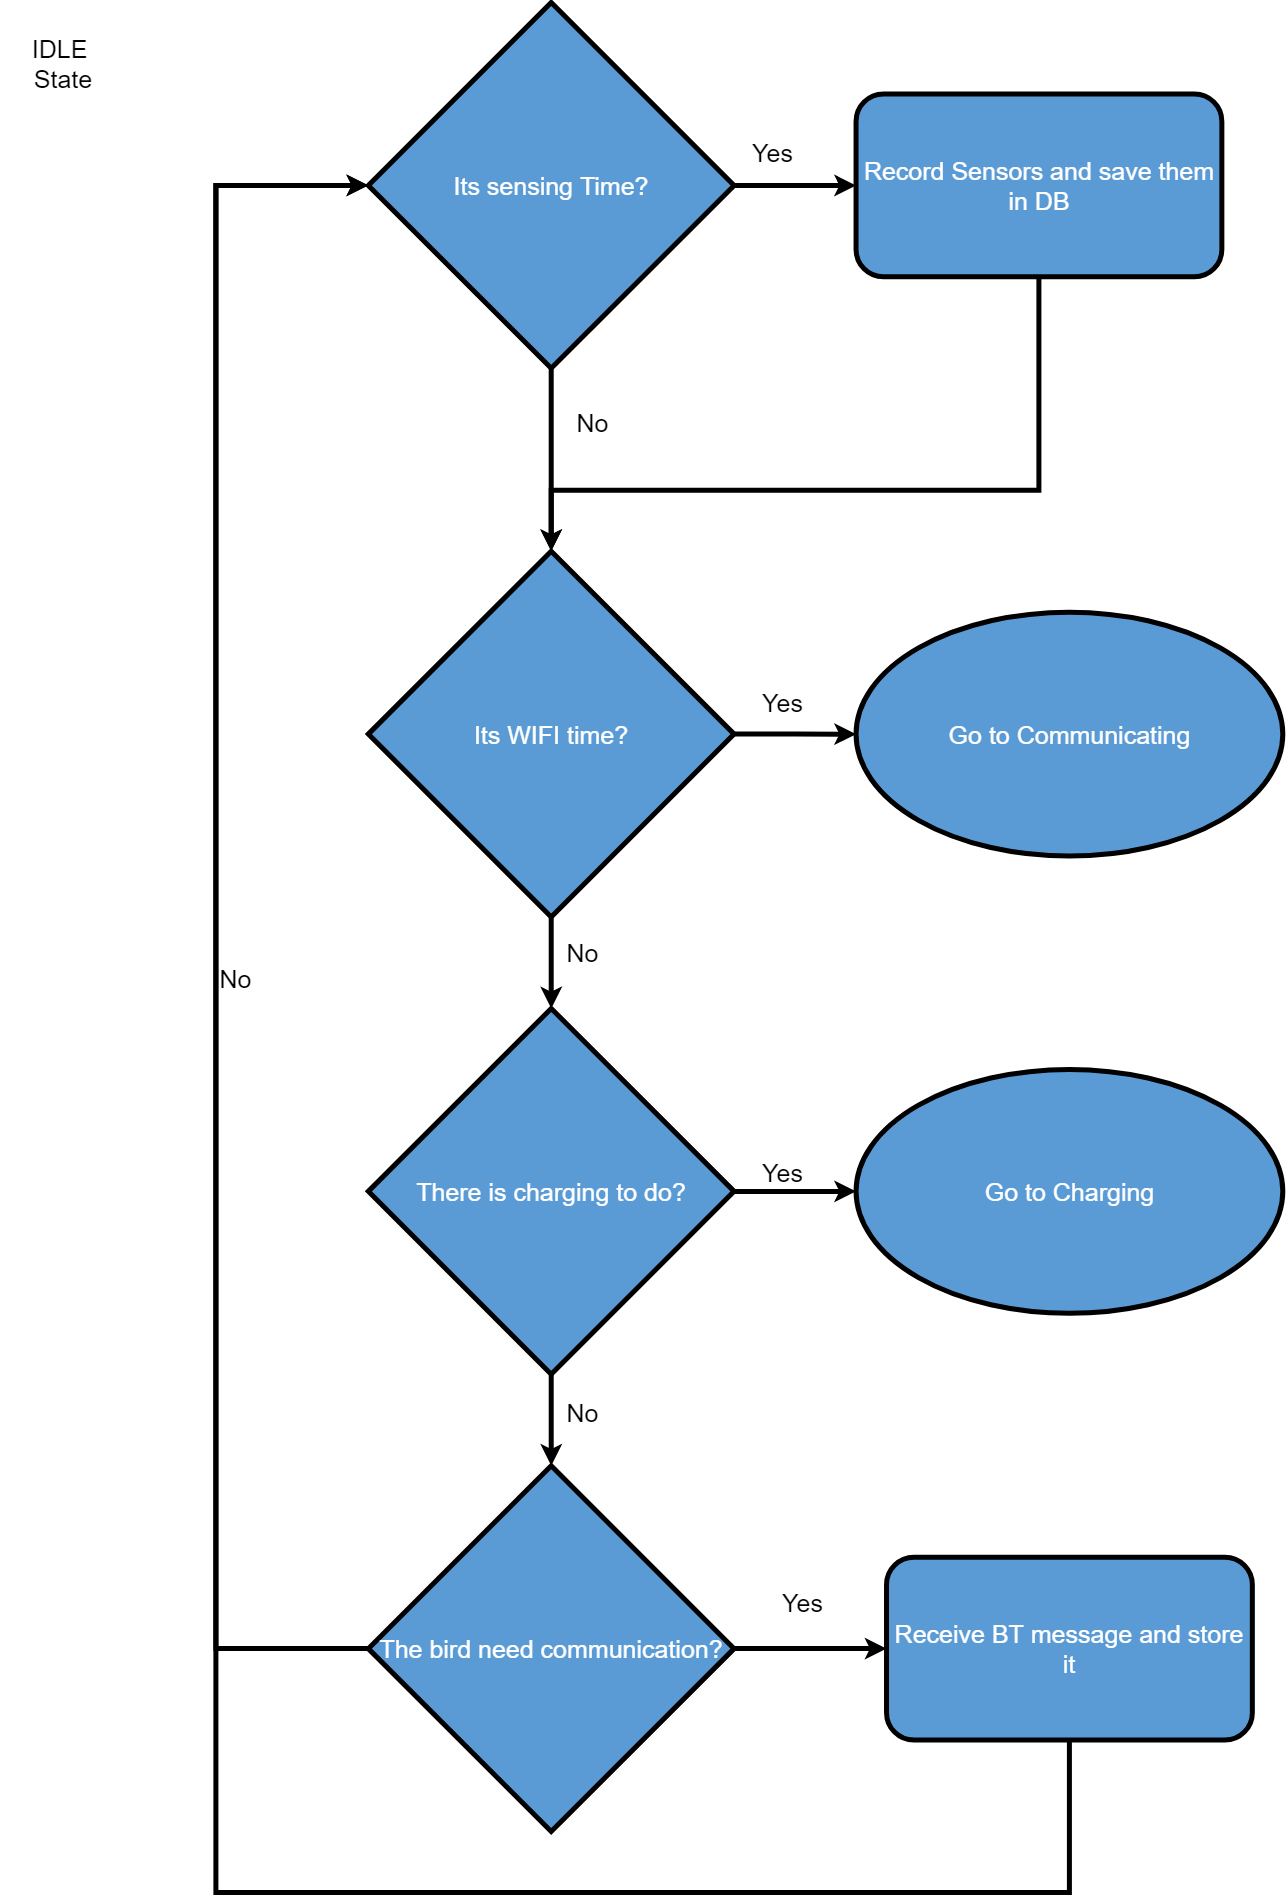

The diagram above was exported from draw.io. Its source (the exported page's mxGraphModel, read from the mxfile embedded in the PNG):
<mxGraphModel dx="336" dy="713" grid="1" gridSize="10" guides="1" tooltips="1" connect="1" arrows="1" fold="1" page="1" pageScale="1" pageWidth="827" pageHeight="1169" math="0" shadow="0">
  <root>
    <mxCell id="0" />
    <mxCell id="1" parent="0" />
    <mxCell id="OLDNZjY_V4Xaq0CXcxeR-1" value="" style="group;fontSize=25;" parent="1" vertex="1" connectable="0">
      <mxGeometry x="950" y="80" width="1280.32" height="1890" as="geometry" />
    </mxCell>
    <mxCell id="Kl6rUYlBZ52-5VsQZGhu-5" value="IDLE&amp;nbsp;&lt;br style=&quot;font-size: 25px&quot;&gt;State" style="text;html=1;strokeColor=none;fillColor=none;align=center;verticalAlign=middle;whiteSpace=wrap;rounded=0;strokeWidth=5;fontSize=25;" parent="OLDNZjY_V4Xaq0CXcxeR-1" vertex="1">
      <mxGeometry y="30.483870967741936" width="121.93523809523808" height="60.96774193548387" as="geometry" />
    </mxCell>
    <mxCell id="Kl6rUYlBZ52-5VsQZGhu-8" value="Its sensing Time?" style="rhombus;whiteSpace=wrap;html=1;fillColor=#5B9BD5;fontColor=#FFFFFF;strokeWidth=5;fontSize=25;" parent="OLDNZjY_V4Xaq0CXcxeR-1" vertex="1">
      <mxGeometry x="365.80571428571426" width="365.80571428571426" height="365.8064516129033" as="geometry" />
    </mxCell>
    <mxCell id="Kl6rUYlBZ52-5VsQZGhu-11" value="Its WIFI time?" style="rhombus;whiteSpace=wrap;html=1;fillColor=#5B9BD5;fontColor=#FFFFFF;strokeWidth=5;fontSize=25;" parent="OLDNZjY_V4Xaq0CXcxeR-1" vertex="1">
      <mxGeometry x="365.80571428571426" y="548.7096774193549" width="365.80571428571426" height="365.8064516129033" as="geometry" />
    </mxCell>
    <mxCell id="Kl6rUYlBZ52-5VsQZGhu-6" value="No" style="edgeStyle=orthogonalEdgeStyle;rounded=0;orthogonalLoop=1;jettySize=auto;html=1;labelBackgroundColor=none;strokeWidth=5;fontSize=25;" parent="OLDNZjY_V4Xaq0CXcxeR-1" source="Kl6rUYlBZ52-5VsQZGhu-8" target="Kl6rUYlBZ52-5VsQZGhu-11" edge="1">
      <mxGeometry x="-0.4074" y="41" relative="1" as="geometry">
        <mxPoint as="offset" />
      </mxGeometry>
    </mxCell>
    <mxCell id="Kl6rUYlBZ52-5VsQZGhu-13" value="No" style="edgeStyle=orthogonalEdgeStyle;rounded=0;orthogonalLoop=1;jettySize=auto;html=1;entryX=0;entryY=0.5;entryDx=0;entryDy=0;labelBackgroundColor=none;strokeWidth=5;fontSize=25;" parent="OLDNZjY_V4Xaq0CXcxeR-1" source="Kl6rUYlBZ52-5VsQZGhu-14" target="Kl6rUYlBZ52-5VsQZGhu-8" edge="1">
      <mxGeometry x="-0.069" y="-20" relative="1" as="geometry">
        <Array as="points">
          <mxPoint x="213.38666666666666" y="1646.1290322580646" />
          <mxPoint x="213.38666666666666" y="182.90322580645164" />
        </Array>
        <mxPoint as="offset" />
      </mxGeometry>
    </mxCell>
    <mxCell id="Kl6rUYlBZ52-5VsQZGhu-14" value="The bird need communication?" style="rhombus;whiteSpace=wrap;html=1;fillColor=#5B9BD5;fontColor=#FFFFFF;strokeWidth=5;fontSize=25;" parent="OLDNZjY_V4Xaq0CXcxeR-1" vertex="1">
      <mxGeometry x="365.80571428571426" y="1463.2258064516132" width="365.80571428571426" height="365.8064516129033" as="geometry" />
    </mxCell>
    <mxCell id="Kl6rUYlBZ52-5VsQZGhu-15" value="No" style="edgeStyle=orthogonalEdgeStyle;rounded=0;orthogonalLoop=1;jettySize=auto;html=1;labelBackgroundColor=none;strokeWidth=5;fontSize=25;" parent="OLDNZjY_V4Xaq0CXcxeR-1" source="Kl6rUYlBZ52-5VsQZGhu-17" target="Kl6rUYlBZ52-5VsQZGhu-14" edge="1">
      <mxGeometry x="-0.164" y="31" relative="1" as="geometry">
        <mxPoint as="offset" />
      </mxGeometry>
    </mxCell>
    <mxCell id="Kl6rUYlBZ52-5VsQZGhu-17" value="&lt;font style=&quot;font-size: 25px;&quot;&gt;There is charging to do?&lt;/font&gt;" style="rhombus;whiteSpace=wrap;html=1;fillColor=#5B9BD5;fontColor=#FFFFFF;strokeWidth=5;fontSize=25;" parent="OLDNZjY_V4Xaq0CXcxeR-1" vertex="1">
      <mxGeometry x="365.80571428571426" y="1005.9677419354839" width="365.80571428571426" height="365.8064516129033" as="geometry" />
    </mxCell>
    <mxCell id="Kl6rUYlBZ52-5VsQZGhu-9" value="No" style="edgeStyle=orthogonalEdgeStyle;rounded=0;orthogonalLoop=1;jettySize=auto;html=1;labelBackgroundColor=none;strokeWidth=5;fontSize=25;" parent="OLDNZjY_V4Xaq0CXcxeR-1" source="Kl6rUYlBZ52-5VsQZGhu-11" target="Kl6rUYlBZ52-5VsQZGhu-17" edge="1">
      <mxGeometry x="-0.224" y="31" relative="1" as="geometry">
        <mxPoint as="offset" />
      </mxGeometry>
    </mxCell>
    <mxCell id="Kl6rUYlBZ52-5VsQZGhu-18" style="edgeStyle=orthogonalEdgeStyle;rounded=0;orthogonalLoop=1;jettySize=auto;html=1;strokeWidth=5;fontSize=25;" parent="OLDNZjY_V4Xaq0CXcxeR-1" source="Kl6rUYlBZ52-5VsQZGhu-19" target="Kl6rUYlBZ52-5VsQZGhu-11" edge="1">
      <mxGeometry relative="1" as="geometry">
        <Array as="points">
          <mxPoint x="1036.4495238095237" y="487.741935483871" />
          <mxPoint x="548.7085714285714" y="487.741935483871" />
        </Array>
      </mxGeometry>
    </mxCell>
    <mxCell id="Kl6rUYlBZ52-5VsQZGhu-19" value="Record Sensors and save them in DB" style="rounded=1;whiteSpace=wrap;html=1;fillColor=#5B9BD5;fontColor=#FFFFFF;strokeWidth=5;fontSize=25;" parent="OLDNZjY_V4Xaq0CXcxeR-1" vertex="1">
      <mxGeometry x="853.5466666666666" y="91.45161290322582" width="365.80571428571426" height="182.90322580645164" as="geometry" />
    </mxCell>
    <mxCell id="Kl6rUYlBZ52-5VsQZGhu-7" value="Yes" style="edgeStyle=orthogonalEdgeStyle;rounded=0;orthogonalLoop=1;jettySize=auto;html=1;labelBackgroundColor=none;strokeWidth=5;fontSize=25;" parent="OLDNZjY_V4Xaq0CXcxeR-1" source="Kl6rUYlBZ52-5VsQZGhu-8" target="Kl6rUYlBZ52-5VsQZGhu-19" edge="1">
      <mxGeometry x="-0.3706" y="33" relative="1" as="geometry">
        <mxPoint as="offset" />
      </mxGeometry>
    </mxCell>
    <mxCell id="Kl6rUYlBZ52-5VsQZGhu-20" value="Go to Communicating" style="ellipse;whiteSpace=wrap;html=1;fillColor=#5B9BD5;fontColor=#FFFFFF;strokeWidth=5;fontSize=25;" parent="OLDNZjY_V4Xaq0CXcxeR-1" vertex="1">
      <mxGeometry x="853.5466666666666" y="609.6774193548387" width="426.7733333333333" height="243.8709677419355" as="geometry" />
    </mxCell>
    <mxCell id="Kl6rUYlBZ52-5VsQZGhu-10" value="Yes" style="edgeStyle=orthogonalEdgeStyle;rounded=0;orthogonalLoop=1;jettySize=auto;html=1;labelBackgroundColor=none;strokeWidth=5;fontSize=25;" parent="OLDNZjY_V4Xaq0CXcxeR-1" source="Kl6rUYlBZ52-5VsQZGhu-11" target="Kl6rUYlBZ52-5VsQZGhu-20" edge="1">
      <mxGeometry x="-0.2068" y="32" relative="1" as="geometry">
        <mxPoint as="offset" />
      </mxGeometry>
    </mxCell>
    <mxCell id="Kl6rUYlBZ52-5VsQZGhu-21" value="Go to Charging" style="ellipse;whiteSpace=wrap;html=1;fillColor=#5B9BD5;fontColor=#FFFFFF;strokeWidth=5;fontSize=25;" parent="OLDNZjY_V4Xaq0CXcxeR-1" vertex="1">
      <mxGeometry x="853.5466666666666" y="1066.9354838709678" width="426.7733333333333" height="243.8709677419355" as="geometry" />
    </mxCell>
    <mxCell id="Kl6rUYlBZ52-5VsQZGhu-16" value="Yes" style="edgeStyle=orthogonalEdgeStyle;rounded=0;orthogonalLoop=1;jettySize=auto;html=1;labelBackgroundColor=none;strokeWidth=5;fontSize=25;" parent="OLDNZjY_V4Xaq0CXcxeR-1" source="Kl6rUYlBZ52-5VsQZGhu-17" target="Kl6rUYlBZ52-5VsQZGhu-21" edge="1">
      <mxGeometry x="-0.2062" y="19" relative="1" as="geometry">
        <mxPoint as="offset" />
      </mxGeometry>
    </mxCell>
    <mxCell id="Kl6rUYlBZ52-5VsQZGhu-22" style="edgeStyle=orthogonalEdgeStyle;rounded=0;orthogonalLoop=1;jettySize=auto;html=1;entryX=0;entryY=0.5;entryDx=0;entryDy=0;strokeWidth=5;fontSize=25;" parent="OLDNZjY_V4Xaq0CXcxeR-1" source="Kl6rUYlBZ52-5VsQZGhu-23" target="Kl6rUYlBZ52-5VsQZGhu-8" edge="1">
      <mxGeometry relative="1" as="geometry">
        <Array as="points">
          <mxPoint x="1066.9333333333332" y="1890.0000000000002" />
          <mxPoint x="213.38666666666666" y="1890.0000000000002" />
          <mxPoint x="213.38666666666666" y="182.90322580645164" />
        </Array>
      </mxGeometry>
    </mxCell>
    <mxCell id="Kl6rUYlBZ52-5VsQZGhu-23" value="Receive BT message and store it" style="rounded=1;whiteSpace=wrap;html=1;fillColor=#5B9BD5;fontColor=#FFFFFF;strokeWidth=5;fontSize=25;" parent="OLDNZjY_V4Xaq0CXcxeR-1" vertex="1">
      <mxGeometry x="884.0304761904761" y="1554.6774193548388" width="365.80571428571426" height="182.90322580645164" as="geometry" />
    </mxCell>
    <mxCell id="Kl6rUYlBZ52-5VsQZGhu-12" value="Yes" style="edgeStyle=orthogonalEdgeStyle;rounded=0;orthogonalLoop=1;jettySize=auto;html=1;labelBackgroundColor=none;strokeWidth=5;fontSize=25;" parent="OLDNZjY_V4Xaq0CXcxeR-1" source="Kl6rUYlBZ52-5VsQZGhu-14" target="Kl6rUYlBZ52-5VsQZGhu-23" edge="1">
      <mxGeometry x="-0.1025" y="46" relative="1" as="geometry">
        <mxPoint as="offset" />
      </mxGeometry>
    </mxCell>
  </root>
</mxGraphModel>